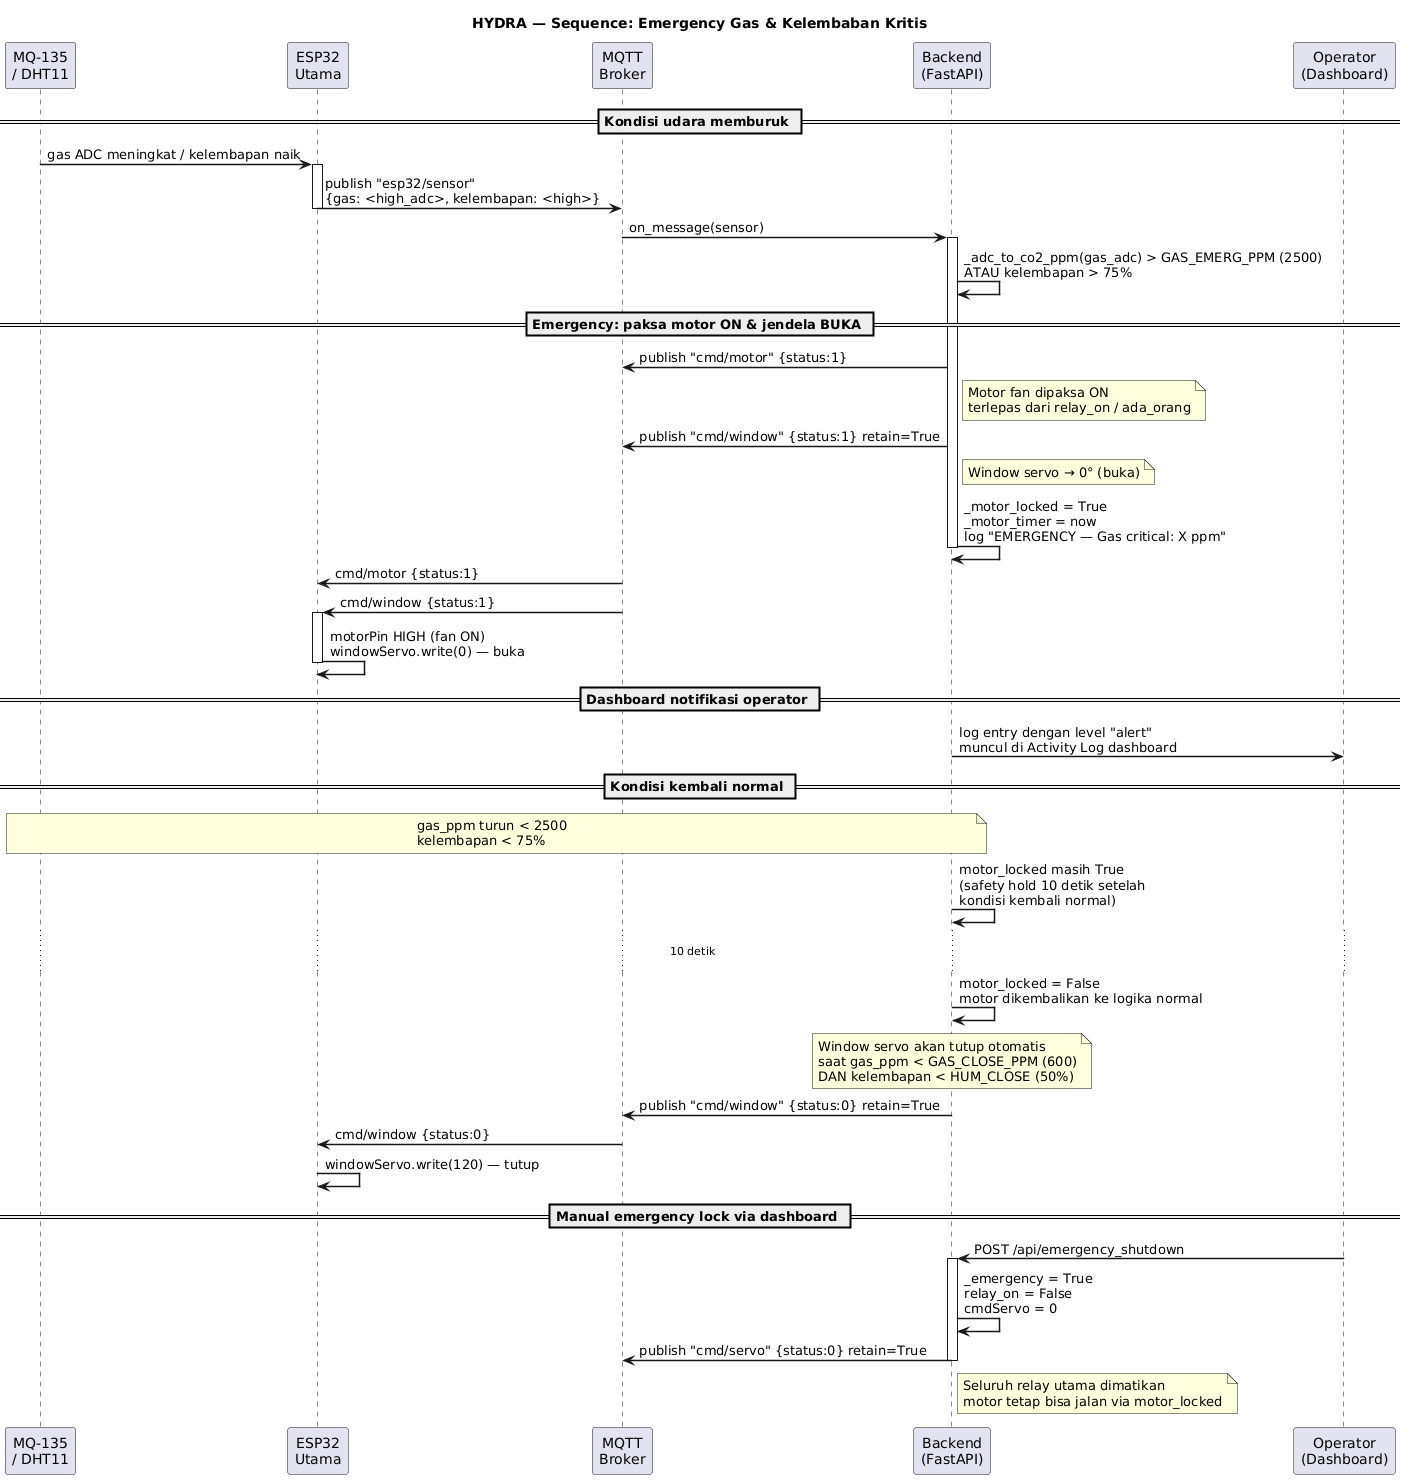

The diagram above was rendered by PlantUML. Its source (embedded in the PNG):
@startuml
title HYDRA — Sequence: Emergency Gas & Kelembaban Kritis

skinparam sequenceArrowThickness 1.5

participant "MQ-135\n/ DHT11" as Sensor
participant "ESP32\nUtama" as ESP
participant "MQTT\nBroker" as MQTT
participant "Backend\n(FastAPI)" as BE
participant "Operator\n(Dashboard)" as Op

== Kondisi udara memburuk ==

Sensor -> ESP : gas ADC meningkat / kelembapan naik
activate ESP
ESP -> MQTT : publish "esp32/sensor"\n{gas: <high_adc>, kelembapan: <high>}
deactivate ESP

MQTT -> BE : on_message(sensor)
activate BE
BE -> BE : _adc_to_co2_ppm(gas_adc) > GAS_EMERG_PPM (2500)\nATAU kelembapan > 75%

== Emergency: paksa motor ON & jendela BUKA ==

BE -> MQTT : publish "cmd/motor" {status:1}
note right of BE : Motor fan dipaksa ON\nterlepas dari relay_on / ada_orang

BE -> MQTT : publish "cmd/window" {status:1} retain=True
note right of BE : Window servo → 0° (buka)

BE -> BE : _motor_locked = True\n_motor_timer = now\nlog "EMERGENCY — Gas critical: X ppm"
deactivate BE

MQTT -> ESP : cmd/motor {status:1}
MQTT -> ESP : cmd/window {status:1}
activate ESP
ESP -> ESP : motorPin HIGH (fan ON)\nwindowServo.write(0) — buka
deactivate ESP

== Dashboard notifikasi operator ==

BE -> Op : log entry dengan level "alert"\nmuncul di Activity Log dashboard

== Kondisi kembali normal ==

note over Sensor, BE : gas_ppm turun < 2500\nkelembapan < 75%

BE -> BE : motor_locked masih True\n(safety hold 10 detik setelah\nkondisi kembali normal)

...10 detik...

BE -> BE : motor_locked = False\nmotor dikembalikan ke logika normal

note over BE : Window servo akan tutup otomatis\nsaat gas_ppm < GAS_CLOSE_PPM (600)\nDAN kelembapan < HUM_CLOSE (50%)

BE -> MQTT : publish "cmd/window" {status:0} retain=True
MQTT -> ESP : cmd/window {status:0}
ESP -> ESP : windowServo.write(120) — tutup

== Manual emergency lock via dashboard ==

Op -> BE : POST /api/emergency_shutdown
activate BE
BE -> BE : _emergency = True\nrelay_on = False\ncmdServo = 0
BE -> MQTT : publish "cmd/servo" {status:0} retain=True
note right of BE : Seluruh relay utama dimatikan\nmotor tetap bisa jalan via motor_locked
deactivate BE
@enduml